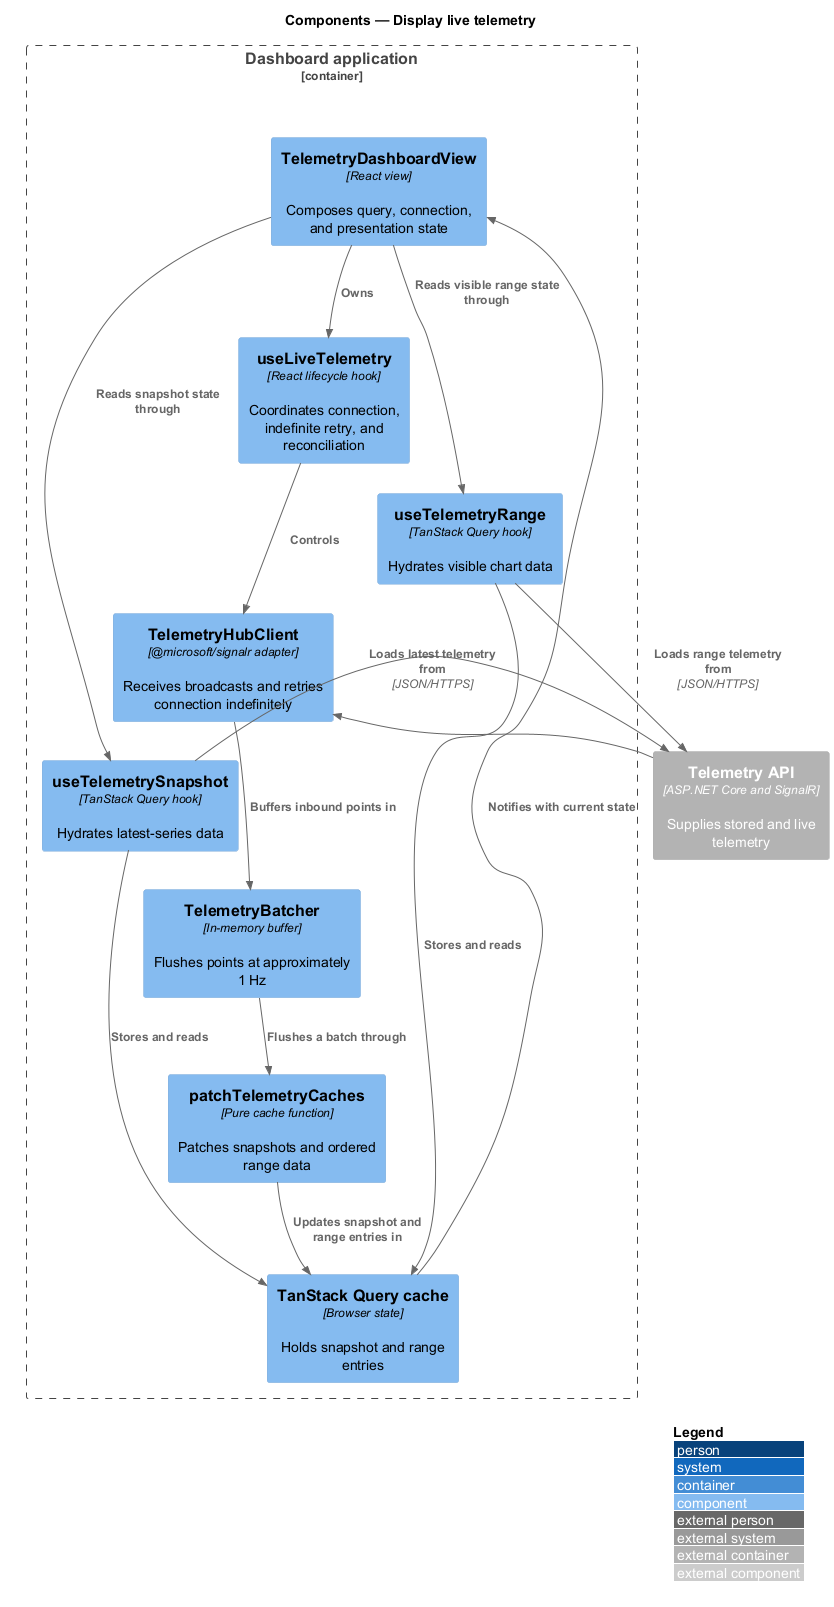

The diagram above was rendered by PlantUML. Its source (embedded in the PNG):
@startuml
!include <C4/C4_Component>
LAYOUT_WITH_LEGEND()
title Components — Display live telemetry

Container_Ext(api, "Telemetry API", "ASP.NET Core and SignalR", "Supplies stored and live telemetry")
Container_Boundary(frontend_boundary, "Dashboard application") {
  Component(view, "TelemetryDashboardView", "React view", "Composes query, connection, and presentation state")
  Component(snapshot, "useTelemetrySnapshot", "TanStack Query hook", "Hydrates latest-series data")
  Component(range, "useTelemetryRange", "TanStack Query hook", "Hydrates visible chart data")
  Component(cache, "TanStack Query cache", "Browser state", "Holds snapshot and range entries")
  Component(live_hook, "useLiveTelemetry", "React lifecycle hook", "Coordinates connection, indefinite retry, and reconciliation")
  Component(hub, "TelemetryHubClient", "@microsoft/signalr adapter", "Receives broadcasts and retries connection indefinitely")
  Component(batcher, "TelemetryBatcher", "In-memory buffer", "Flushes points at approximately 1 Hz")
  Component(patcher, "patchTelemetryCaches", "Pure cache function", "Patches snapshots and ordered range data")
}

Rel(view, snapshot, "Reads snapshot state through")
Rel(view, range, "Reads visible range state through")
Rel(snapshot, api, "Loads latest telemetry from", "JSON/HTTPS")
Rel(range, api, "Loads range telemetry from", "JSON/HTTPS")
Rel(snapshot, cache, "Stores and reads")
Rel(range, cache, "Stores and reads")
Rel(view, live_hook, "Owns")
Rel(live_hook, hub, "Controls")
Rel(api, hub, "Broadcasts every live point to", "SignalR/WebSocket")
Rel(hub, batcher, "Buffers inbound points in")
Rel(batcher, patcher, "Flushes a batch through")
Rel(patcher, cache, "Updates snapshot and range entries in")
Rel(cache, view, "Notifies with current state")
@enduml